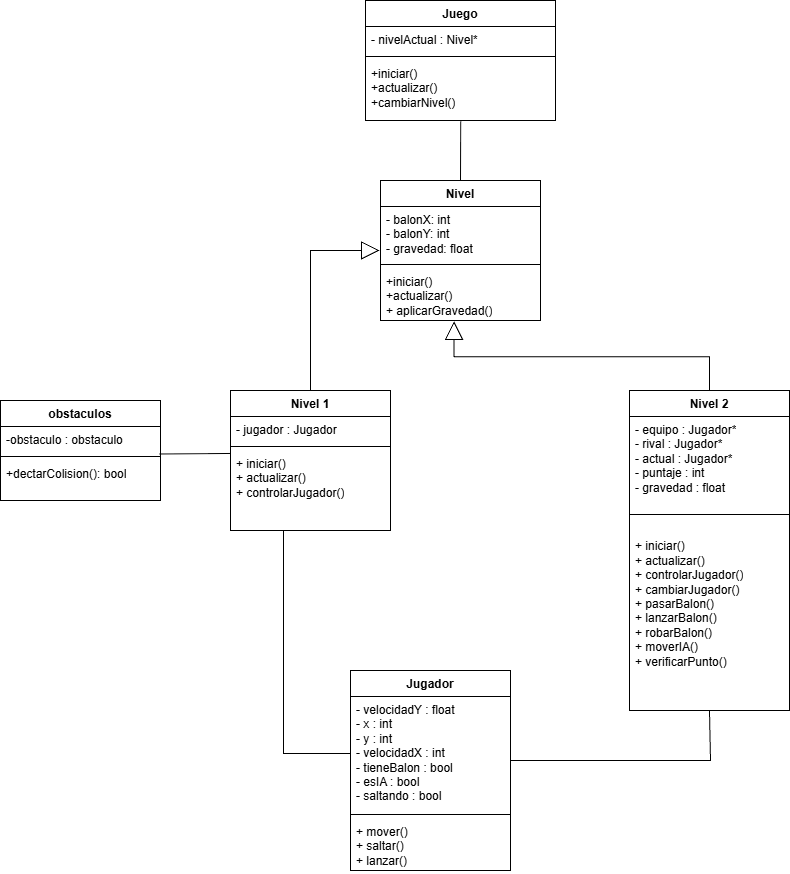

The diagram above was exported from draw.io. Its source (the exported page's mxGraphModel, read from the mxfile embedded in the PNG):
<mxGraphModel dx="1769" dy="851" grid="1" gridSize="10" guides="1" tooltips="1" connect="1" arrows="1" fold="1" page="1" pageScale="1" pageWidth="2200" pageHeight="2060" math="0" shadow="0">
  <root>
    <mxCell id="0" />
    <mxCell id="1" parent="0" />
    <mxCell id="nwScxBsqOSujwOAeqUh3-1" parent="1" style="swimlane;fontStyle=1;align=center;verticalAlign=top;childLayout=stackLayout;horizontal=1;startSize=26;horizontalStack=0;resizeParent=1;resizeParentMax=0;resizeLast=0;collapsible=1;marginBottom=0;whiteSpace=wrap;html=1;" value="Juego" vertex="1">
      <mxGeometry height="120" width="190" x="795" y="290" as="geometry">
        <mxRectangle height="30" width="70" x="795" y="290" as="alternateBounds" />
      </mxGeometry>
    </mxCell>
    <mxCell id="nwScxBsqOSujwOAeqUh3-2" parent="nwScxBsqOSujwOAeqUh3-1" style="text;strokeColor=none;fillColor=none;align=left;verticalAlign=top;spacingLeft=4;spacingRight=4;overflow=hidden;rotatable=0;points=[[0,0.5],[1,0.5]];portConstraint=eastwest;whiteSpace=wrap;html=1;" value="&lt;span class=&quot;ͼg&quot;&gt;-&lt;/span&gt; &lt;span class=&quot;ͼm&quot;&gt;nivelActual&lt;/span&gt; : &lt;span class=&quot;ͼm&quot;&gt;Nivel&lt;/span&gt;*" vertex="1">
      <mxGeometry height="26" width="190" y="26" as="geometry" />
    </mxCell>
    <mxCell id="nwScxBsqOSujwOAeqUh3-3" parent="nwScxBsqOSujwOAeqUh3-1" style="line;strokeWidth=1;fillColor=none;align=left;verticalAlign=middle;spacingTop=-1;spacingLeft=3;spacingRight=3;rotatable=0;labelPosition=right;points=[];portConstraint=eastwest;strokeColor=inherit;" value="" vertex="1">
      <mxGeometry height="8" width="190" y="52" as="geometry" />
    </mxCell>
    <mxCell id="nwScxBsqOSujwOAeqUh3-4" parent="nwScxBsqOSujwOAeqUh3-1" style="text;strokeColor=none;fillColor=none;align=left;verticalAlign=top;spacingLeft=4;spacingRight=4;overflow=hidden;rotatable=0;points=[[0,0.5],[1,0.5]];portConstraint=eastwest;whiteSpace=wrap;html=1;" value="+iniciar()&lt;div&gt;+actualizar()&lt;/div&gt;&lt;div&gt;+cambiarNivel()&lt;br&gt;&lt;div&gt;&lt;br&gt;&lt;/div&gt;&lt;/div&gt;" vertex="1">
      <mxGeometry height="60" width="190" y="60" as="geometry" />
    </mxCell>
    <mxCell id="nwScxBsqOSujwOAeqUh3-5" parent="1" style="swimlane;fontStyle=1;align=center;verticalAlign=top;childLayout=stackLayout;horizontal=1;startSize=26;horizontalStack=0;resizeParent=1;resizeParentMax=0;resizeLast=0;collapsible=1;marginBottom=0;whiteSpace=wrap;html=1;" value="Jugador" vertex="1">
      <mxGeometry height="200" width="160" x="780" y="960" as="geometry" />
    </mxCell>
    <mxCell id="nwScxBsqOSujwOAeqUh3-6" parent="nwScxBsqOSujwOAeqUh3-5" style="text;strokeColor=none;fillColor=none;align=left;verticalAlign=top;spacingLeft=4;spacingRight=4;overflow=hidden;rotatable=0;points=[[0,0.5],[1,0.5]];portConstraint=eastwest;whiteSpace=wrap;html=1;" value="- velocidadY : float&lt;div&gt;&lt;div&gt;- x : int&lt;/div&gt;&lt;div&gt;- y : int&lt;/div&gt;&lt;div&gt;- velocidadX : int&lt;/div&gt;&lt;div&gt;- tieneBalon : bool&lt;/div&gt;&lt;div&gt;- esIA : bool&lt;/div&gt;&lt;div&gt;- saltando : bool&lt;/div&gt;&lt;/div&gt;" vertex="1">
      <mxGeometry height="114" width="160" y="26" as="geometry" />
    </mxCell>
    <mxCell id="nwScxBsqOSujwOAeqUh3-7" parent="nwScxBsqOSujwOAeqUh3-5" style="line;strokeWidth=1;fillColor=none;align=left;verticalAlign=middle;spacingTop=-1;spacingLeft=3;spacingRight=3;rotatable=0;labelPosition=right;points=[];portConstraint=eastwest;strokeColor=inherit;" value="" vertex="1">
      <mxGeometry height="8" width="160" y="140" as="geometry" />
    </mxCell>
    <mxCell id="nwScxBsqOSujwOAeqUh3-8" parent="nwScxBsqOSujwOAeqUh3-5" style="text;strokeColor=none;fillColor=none;align=left;verticalAlign=top;spacingLeft=4;spacingRight=4;overflow=hidden;rotatable=0;points=[[0,0.5],[1,0.5]];portConstraint=eastwest;whiteSpace=wrap;html=1;" value="&lt;div&gt;+ mover()&lt;/div&gt;&lt;div&gt;+ saltar()&lt;/div&gt;&lt;div&gt;+ lanzar()&lt;/div&gt;" vertex="1">
      <mxGeometry height="52" width="160" y="148" as="geometry" />
    </mxCell>
    <mxCell id="nwScxBsqOSujwOAeqUh3-9" parent="1" style="swimlane;fontStyle=1;align=center;verticalAlign=top;childLayout=stackLayout;horizontal=1;startSize=26;horizontalStack=0;resizeParent=1;resizeParentMax=0;resizeLast=0;collapsible=1;marginBottom=0;whiteSpace=wrap;html=1;" value="Nivel 2" vertex="1">
      <mxGeometry height="320" width="160" x="1059" y="680" as="geometry" />
    </mxCell>
    <mxCell id="nwScxBsqOSujwOAeqUh3-10" parent="nwScxBsqOSujwOAeqUh3-9" style="text;strokeColor=none;fillColor=none;align=left;verticalAlign=top;spacingLeft=4;spacingRight=4;overflow=hidden;rotatable=0;points=[[0,0.5],[1,0.5]];portConstraint=eastwest;whiteSpace=wrap;html=1;" value="&lt;div&gt;- equipo : Jugador*&lt;/div&gt;&lt;div&gt;- rival : Jugador*&lt;/div&gt;&lt;div&gt;- actual : Jugador*&lt;/div&gt;&lt;div&gt;- puntaje : int&lt;/div&gt;&lt;div&gt;- gravedad : float&lt;/div&gt;" vertex="1">
      <mxGeometry height="94" width="160" y="26" as="geometry" />
    </mxCell>
    <mxCell id="nwScxBsqOSujwOAeqUh3-11" parent="nwScxBsqOSujwOAeqUh3-9" style="line;strokeWidth=1;fillColor=none;align=left;verticalAlign=middle;spacingTop=-1;spacingLeft=3;spacingRight=3;rotatable=0;labelPosition=right;points=[];portConstraint=eastwest;strokeColor=inherit;" value="" vertex="1">
      <mxGeometry height="8" width="160" y="120" as="geometry" />
    </mxCell>
    <mxCell id="nwScxBsqOSujwOAeqUh3-12" parent="nwScxBsqOSujwOAeqUh3-9" style="text;strokeColor=none;fillColor=none;align=left;verticalAlign=top;spacingLeft=4;spacingRight=4;overflow=hidden;rotatable=0;points=[[0,0.5],[1,0.5]];portConstraint=eastwest;whiteSpace=wrap;html=1;" value="&lt;br&gt;&lt;div&gt;&lt;div&gt;+ iniciar()&lt;/div&gt;&lt;div&gt;+ actualizar()&lt;/div&gt;&lt;div&gt;+ controlarJugador()&lt;/div&gt;&lt;div&gt;+ cambiarJugador()&lt;/div&gt;&lt;div&gt;+ pasarBalon()&lt;/div&gt;&lt;div&gt;+ lanzarBalon()&lt;/div&gt;&lt;div&gt;+ robarBalon()&lt;/div&gt;&lt;div&gt;+ moverIA()&lt;/div&gt;&lt;div&gt;+ verificarPunto()&lt;/div&gt;&lt;/div&gt;" vertex="1">
      <mxGeometry height="192" width="160" y="128" as="geometry" />
    </mxCell>
    <mxCell id="nwScxBsqOSujwOAeqUh3-13" parent="1" style="swimlane;fontStyle=1;align=center;verticalAlign=top;childLayout=stackLayout;horizontal=1;startSize=26;horizontalStack=0;resizeParent=1;resizeParentMax=0;resizeLast=0;collapsible=1;marginBottom=0;whiteSpace=wrap;html=1;" value="Nivel 1" vertex="1">
      <mxGeometry height="140" width="160" x="660" y="680" as="geometry" />
    </mxCell>
    <mxCell id="nwScxBsqOSujwOAeqUh3-14" parent="nwScxBsqOSujwOAeqUh3-13" style="text;strokeColor=none;fillColor=none;align=left;verticalAlign=top;spacingLeft=4;spacingRight=4;overflow=hidden;rotatable=0;points=[[0,0.5],[1,0.5]];portConstraint=eastwest;whiteSpace=wrap;html=1;" value="&lt;span class=&quot;ͼg&quot;&gt;-&lt;/span&gt; &lt;span class=&quot;ͼm&quot;&gt;jugador&lt;/span&gt; : &lt;span class=&quot;ͼm&quot;&gt;Jugador&lt;/span&gt;" vertex="1">
      <mxGeometry height="26" width="160" y="26" as="geometry" />
    </mxCell>
    <mxCell id="nwScxBsqOSujwOAeqUh3-15" parent="nwScxBsqOSujwOAeqUh3-13" style="line;strokeWidth=1;fillColor=none;align=left;verticalAlign=middle;spacingTop=-1;spacingLeft=3;spacingRight=3;rotatable=0;labelPosition=right;points=[];portConstraint=eastwest;strokeColor=inherit;" value="" vertex="1">
      <mxGeometry height="8" width="160" y="52" as="geometry" />
    </mxCell>
    <mxCell id="nwScxBsqOSujwOAeqUh3-16" parent="nwScxBsqOSujwOAeqUh3-13" style="text;strokeColor=none;fillColor=none;align=left;verticalAlign=top;spacingLeft=4;spacingRight=4;overflow=hidden;rotatable=0;points=[[0,0.5],[1,0.5]];portConstraint=eastwest;whiteSpace=wrap;html=1;" value="&lt;div&gt;+ iniciar()&lt;/div&gt;&lt;div&gt;+ actualizar()&lt;/div&gt;&lt;div&gt;+ controlarJugador()&lt;/div&gt;" vertex="1">
      <mxGeometry height="80" width="160" y="60" as="geometry" />
    </mxCell>
    <mxCell id="nwScxBsqOSujwOAeqUh3-17" parent="1" style="swimlane;fontStyle=1;align=center;verticalAlign=top;childLayout=stackLayout;horizontal=1;startSize=26;horizontalStack=0;resizeParent=1;resizeParentMax=0;resizeLast=0;collapsible=1;marginBottom=0;whiteSpace=wrap;html=1;" value="Nivel" vertex="1">
      <mxGeometry height="140" width="160" x="810" y="470" as="geometry" />
    </mxCell>
    <mxCell id="nwScxBsqOSujwOAeqUh3-18" parent="nwScxBsqOSujwOAeqUh3-17" style="text;strokeColor=none;fillColor=none;align=left;verticalAlign=top;spacingLeft=4;spacingRight=4;overflow=hidden;rotatable=0;points=[[0,0.5],[1,0.5]];portConstraint=eastwest;whiteSpace=wrap;html=1;" value="- balonX: int&lt;div&gt;-&amp;nbsp;&lt;span style=&quot;background-color: transparent; color: light-dark(rgb(0, 0, 0), rgb(255, 255, 255));&quot;&gt;balonY: int&lt;/span&gt;&lt;/div&gt;&lt;div&gt;- gravedad: float&amp;nbsp;&lt;/div&gt;" vertex="1">
      <mxGeometry height="54" width="160" y="26" as="geometry" />
    </mxCell>
    <mxCell id="nwScxBsqOSujwOAeqUh3-19" parent="nwScxBsqOSujwOAeqUh3-17" style="line;strokeWidth=1;fillColor=none;align=left;verticalAlign=middle;spacingTop=-1;spacingLeft=3;spacingRight=3;rotatable=0;labelPosition=right;points=[];portConstraint=eastwest;strokeColor=inherit;" value="" vertex="1">
      <mxGeometry height="8" width="160" y="80" as="geometry" />
    </mxCell>
    <mxCell id="nwScxBsqOSujwOAeqUh3-20" parent="nwScxBsqOSujwOAeqUh3-17" style="text;strokeColor=none;fillColor=none;align=left;verticalAlign=top;spacingLeft=4;spacingRight=4;overflow=hidden;rotatable=0;points=[[0,0.5],[1,0.5]];portConstraint=eastwest;whiteSpace=wrap;html=1;" value="+iniciar()&lt;div&gt;+actualizar()&lt;/div&gt;&lt;div&gt;&lt;span class=&quot;ͼg&quot;&gt;+&lt;/span&gt;&amp;nbsp;&lt;span class=&quot;ͼm&quot;&gt;aplicarGravedad&lt;/span&gt;()&lt;/div&gt;&lt;div&gt;&lt;br&gt;&lt;/div&gt;" vertex="1">
      <mxGeometry height="52" width="160" y="88" as="geometry" />
    </mxCell>
    <mxCell id="O44H1gdxYa7MFWJSlu9g-2" edge="1" parent="1" source="nwScxBsqOSujwOAeqUh3-9" style="endArrow=block;endSize=16;endFill=0;html=1;rounded=0;fontSize=12;entryX=0.46;entryY=1.017;entryDx=0;entryDy=0;entryPerimeter=0;exitX=0.5;exitY=0;exitDx=0;exitDy=0;edgeStyle=elbowEdgeStyle;elbow=vertical;" target="nwScxBsqOSujwOAeqUh3-20" value="">
      <mxGeometry relative="1" width="160" as="geometry">
        <mxPoint x="885" y="610" as="sourcePoint" />
        <mxPoint x="880" y="556" as="targetPoint" />
      </mxGeometry>
    </mxCell>
    <mxCell id="O44H1gdxYa7MFWJSlu9g-6" edge="1" parent="1" source="nwScxBsqOSujwOAeqUh3-13" style="endArrow=block;endSize=16;endFill=0;html=1;rounded=0;fontSize=12;elbow=vertical;exitX=0.5;exitY=0;exitDx=0;exitDy=0;startArrow=none;startFill=0;" value="">
      <mxGeometry relative="1" width="160" as="geometry">
        <Array as="points">
          <mxPoint x="740" y="540" />
        </Array>
        <mxPoint x="750" y="616.98" as="sourcePoint" />
        <mxPoint x="809" y="540" as="targetPoint" />
      </mxGeometry>
    </mxCell>
    <mxCell id="O44H1gdxYa7MFWJSlu9g-7" edge="1" parent="1" source="nwScxBsqOSujwOAeqUh3-17" style="endArrow=none;html=1;rounded=0;fontSize=12;startSize=8;endSize=8;exitX=0.5;exitY=0;exitDx=0;exitDy=0;entryX=0.501;entryY=1.016;entryDx=0;entryDy=0;entryPerimeter=0;" target="nwScxBsqOSujwOAeqUh3-4" value="">
      <mxGeometry height="50" relative="1" width="50" as="geometry">
        <mxPoint x="1030" y="520" as="sourcePoint" />
        <mxPoint x="1080" y="470" as="targetPoint" />
      </mxGeometry>
    </mxCell>
    <mxCell id="O44H1gdxYa7MFWJSlu9g-8" edge="1" parent="1" style="endArrow=none;html=1;rounded=0;fontSize=12;startSize=8;endSize=8;entryX=0.5;entryY=1.003;entryDx=0;entryDy=0;entryPerimeter=0;" target="nwScxBsqOSujwOAeqUh3-12" value="">
      <mxGeometry height="50" relative="1" width="50" as="geometry">
        <Array as="points">
          <mxPoint x="1140" y="1050" />
        </Array>
        <mxPoint x="940" y="1050" as="sourcePoint" />
        <mxPoint x="1139" y="1006" as="targetPoint" />
      </mxGeometry>
    </mxCell>
    <mxCell id="O44H1gdxYa7MFWJSlu9g-9" edge="1" parent="1" source="nwScxBsqOSujwOAeqUh3-6" style="endArrow=none;html=1;rounded=0;fontSize=12;startSize=8;endSize=8;entryX=0.331;entryY=1.001;entryDx=0;entryDy=0;entryPerimeter=0;exitX=0;exitY=0.5;exitDx=0;exitDy=0;curved=0;" target="nwScxBsqOSujwOAeqUh3-16" value="">
      <mxGeometry height="50" relative="1" width="50" as="geometry">
        <Array as="points">
          <mxPoint x="713" y="1043" />
        </Array>
        <mxPoint x="710" y="840" as="sourcePoint" />
        <mxPoint x="710" y="760" as="targetPoint" />
      </mxGeometry>
    </mxCell>
    <mxCell id="6pFvoW9qozqzBx8crhMC-1" parent="1" style="swimlane;fontStyle=1;align=center;verticalAlign=top;childLayout=stackLayout;horizontal=1;startSize=26;horizontalStack=0;resizeParent=1;resizeParentMax=0;resizeLast=0;collapsible=1;marginBottom=0;whiteSpace=wrap;html=1;" value="obstaculos" vertex="1">
      <mxGeometry height="100" width="160" x="430" y="690" as="geometry" />
    </mxCell>
    <mxCell id="6pFvoW9qozqzBx8crhMC-2" parent="6pFvoW9qozqzBx8crhMC-1" style="text;strokeColor=none;fillColor=none;align=left;verticalAlign=top;spacingLeft=4;spacingRight=4;overflow=hidden;rotatable=0;points=[[0,0.5],[1,0.5]];portConstraint=eastwest;whiteSpace=wrap;html=1;" value="-obstaculo : obstaculo" vertex="1">
      <mxGeometry height="26" width="160" y="26" as="geometry" />
    </mxCell>
    <mxCell id="6pFvoW9qozqzBx8crhMC-3" parent="6pFvoW9qozqzBx8crhMC-1" style="line;strokeWidth=1;fillColor=none;align=left;verticalAlign=middle;spacingTop=-1;spacingLeft=3;spacingRight=3;rotatable=0;labelPosition=right;points=[];portConstraint=eastwest;strokeColor=inherit;" value="" vertex="1">
      <mxGeometry height="8" width="160" y="52" as="geometry" />
    </mxCell>
    <mxCell id="6pFvoW9qozqzBx8crhMC-4" parent="6pFvoW9qozqzBx8crhMC-1" style="text;strokeColor=none;fillColor=none;align=left;verticalAlign=top;spacingLeft=4;spacingRight=4;overflow=hidden;rotatable=0;points=[[0,0.5],[1,0.5]];portConstraint=eastwest;whiteSpace=wrap;html=1;" value="&lt;div&gt;+dectarColision(): bool&lt;/div&gt;" vertex="1">
      <mxGeometry height="40" width="160" y="60" as="geometry" />
    </mxCell>
    <mxCell id="6pFvoW9qozqzBx8crhMC-5" edge="1" parent="1" source="6pFvoW9qozqzBx8crhMC-2" style="endArrow=none;html=1;rounded=0;entryX=0.001;entryY=0.037;entryDx=0;entryDy=0;entryPerimeter=0;exitX=0.995;exitY=1.057;exitDx=0;exitDy=0;exitPerimeter=0;" target="nwScxBsqOSujwOAeqUh3-16" value="">
      <mxGeometry height="50" relative="1" width="50" as="geometry">
        <mxPoint x="580" y="750" as="sourcePoint" />
        <mxPoint x="630" y="700" as="targetPoint" />
      </mxGeometry>
    </mxCell>
  </root>
</mxGraphModel>